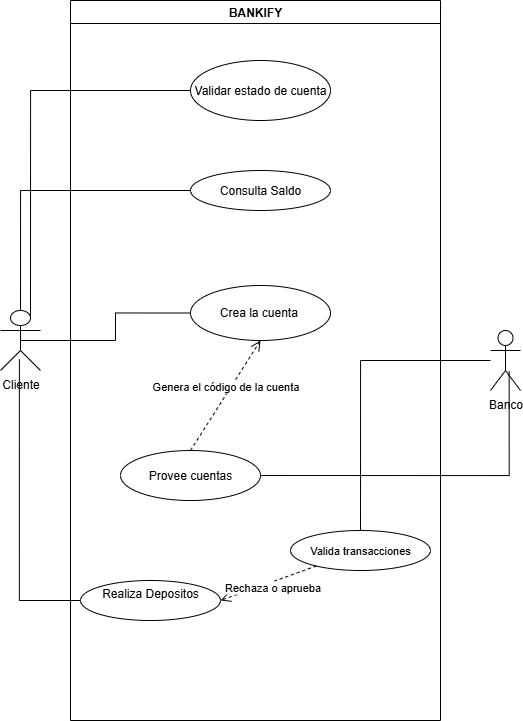

The diagram above was exported from draw.io. Its source (the exported page's mxGraphModel, read from the mxfile embedded in the PNG):
<mxGraphModel dx="1003" dy="1742" grid="1" gridSize="10" guides="1" tooltips="1" connect="1" arrows="1" fold="1" page="1" pageScale="1" pageWidth="850" pageHeight="1100" math="0" shadow="0">
  <root>
    <mxCell id="0" />
    <mxCell id="1" parent="0" />
    <mxCell id="nZ59HHQpv6GuaMynHFSG-1" value="Cliente&lt;div&gt;&lt;br&gt;&lt;/div&gt;" style="shape=umlActor;verticalLabelPosition=bottom;verticalAlign=top;html=1;" parent="1" vertex="1">
      <mxGeometry x="10" y="140" width="40" height="60" as="geometry" />
    </mxCell>
    <mxCell id="nZ59HHQpv6GuaMynHFSG-7" value="Crea la cuenta&amp;nbsp;" style="ellipse;whiteSpace=wrap;html=1;" parent="1" vertex="1">
      <mxGeometry x="200" y="115" width="140" height="55" as="geometry" />
    </mxCell>
    <mxCell id="3bjQwIhc_GUGxXUVoTwX-1" style="edgeStyle=orthogonalEdgeStyle;rounded=0;orthogonalLoop=1;jettySize=auto;html=1;exitX=0;exitY=0.5;exitDx=0;exitDy=0;entryX=0.5;entryY=0.5;entryDx=0;entryDy=0;entryPerimeter=0;endArrow=none;endFill=0;" edge="1" parent="1" source="nZ59HHQpv6GuaMynHFSG-7" target="nZ59HHQpv6GuaMynHFSG-1">
      <mxGeometry relative="1" as="geometry" />
    </mxCell>
    <mxCell id="3bjQwIhc_GUGxXUVoTwX-2" value="Provee cuentas" style="ellipse;whiteSpace=wrap;html=1;" vertex="1" parent="1">
      <mxGeometry x="130" y="280" width="140" height="50" as="geometry" />
    </mxCell>
    <mxCell id="3bjQwIhc_GUGxXUVoTwX-4" value="Consulta Saldo" style="ellipse;whiteSpace=wrap;html=1;" vertex="1" parent="1">
      <mxGeometry x="200" width="140" height="40" as="geometry" />
    </mxCell>
    <mxCell id="3bjQwIhc_GUGxXUVoTwX-5" style="edgeStyle=orthogonalEdgeStyle;rounded=0;orthogonalLoop=1;jettySize=auto;html=1;entryX=0.5;entryY=0;entryDx=0;entryDy=0;entryPerimeter=0;endArrow=none;endFill=0;" edge="1" parent="1" source="3bjQwIhc_GUGxXUVoTwX-4" target="nZ59HHQpv6GuaMynHFSG-1">
      <mxGeometry relative="1" as="geometry" />
    </mxCell>
    <mxCell id="3bjQwIhc_GUGxXUVoTwX-26" value="" style="edgeStyle=orthogonalEdgeStyle;rounded=0;orthogonalLoop=1;jettySize=auto;html=1;endArrow=none;endFill=0;" edge="1" parent="1" source="3bjQwIhc_GUGxXUVoTwX-8" target="3bjQwIhc_GUGxXUVoTwX-25">
      <mxGeometry relative="1" as="geometry" />
    </mxCell>
    <mxCell id="3bjQwIhc_GUGxXUVoTwX-8" value="Banco&lt;div&gt;&lt;br&gt;&lt;/div&gt;" style="shape=umlActor;verticalLabelPosition=bottom;verticalAlign=top;html=1;" vertex="1" parent="1">
      <mxGeometry x="500" y="160" width="30" height="60" as="geometry" />
    </mxCell>
    <mxCell id="3bjQwIhc_GUGxXUVoTwX-15" style="edgeStyle=orthogonalEdgeStyle;rounded=0;orthogonalLoop=1;jettySize=auto;html=1;exitX=1;exitY=0.5;exitDx=0;exitDy=0;entryX=0.622;entryY=0.678;entryDx=0;entryDy=0;entryPerimeter=0;endArrow=none;endFill=0;" edge="1" parent="1" source="3bjQwIhc_GUGxXUVoTwX-2" target="3bjQwIhc_GUGxXUVoTwX-8">
      <mxGeometry relative="1" as="geometry" />
    </mxCell>
    <mxCell id="3bjQwIhc_GUGxXUVoTwX-16" value="Validar estado de cuenta" style="ellipse;whiteSpace=wrap;html=1;" vertex="1" parent="1">
      <mxGeometry x="200" y="-110" width="140" height="60" as="geometry" />
    </mxCell>
    <mxCell id="3bjQwIhc_GUGxXUVoTwX-18" style="edgeStyle=orthogonalEdgeStyle;rounded=0;orthogonalLoop=1;jettySize=auto;html=1;exitX=0;exitY=0.5;exitDx=0;exitDy=0;endArrow=none;endFill=0;entryX=0.75;entryY=0.1;entryDx=0;entryDy=0;entryPerimeter=0;" edge="1" parent="1" source="3bjQwIhc_GUGxXUVoTwX-16" target="nZ59HHQpv6GuaMynHFSG-1">
      <mxGeometry relative="1" as="geometry">
        <mxPoint x="80" y="110" as="targetPoint" />
      </mxGeometry>
    </mxCell>
    <mxCell id="3bjQwIhc_GUGxXUVoTwX-21" style="edgeStyle=orthogonalEdgeStyle;rounded=0;orthogonalLoop=1;jettySize=auto;html=1;entryX=0.472;entryY=0.812;entryDx=0;entryDy=0;entryPerimeter=0;endArrow=none;endFill=0;" edge="1" parent="1" source="3bjQwIhc_GUGxXUVoTwX-20" target="nZ59HHQpv6GuaMynHFSG-1">
      <mxGeometry relative="1" as="geometry" />
    </mxCell>
    <mxCell id="3bjQwIhc_GUGxXUVoTwX-23" value="Genera el código de la cuenta" style="html=1;verticalAlign=bottom;endArrow=open;dashed=1;endSize=8;curved=0;rounded=0;entryX=0.5;entryY=1;entryDx=0;entryDy=0;exitX=0.5;exitY=0;exitDx=0;exitDy=0;" edge="1" parent="1" source="3bjQwIhc_GUGxXUVoTwX-2" target="nZ59HHQpv6GuaMynHFSG-7">
      <mxGeometry relative="1" as="geometry">
        <mxPoint x="250" y="370" as="sourcePoint" />
        <mxPoint x="170" y="370" as="targetPoint" />
      </mxGeometry>
    </mxCell>
    <mxCell id="3bjQwIhc_GUGxXUVoTwX-30" value="BANKIFY" style="swimlane;whiteSpace=wrap;html=1;" vertex="1" parent="1">
      <mxGeometry x="80" y="-170" width="370" height="720" as="geometry" />
    </mxCell>
    <mxCell id="3bjQwIhc_GUGxXUVoTwX-25" value="&lt;span style=&quot;font-size: 11px; text-wrap-mode: nowrap; background-color: rgb(255, 255, 255);&quot;&gt;Valida transacciones&lt;/span&gt;" style="ellipse;whiteSpace=wrap;html=1;" vertex="1" parent="3bjQwIhc_GUGxXUVoTwX-30">
      <mxGeometry x="220" y="530" width="140" height="40" as="geometry" />
    </mxCell>
    <mxCell id="3bjQwIhc_GUGxXUVoTwX-20" value="Realiza Depositos&lt;div&gt;&lt;br&gt;&lt;/div&gt;" style="ellipse;whiteSpace=wrap;html=1;" vertex="1" parent="3bjQwIhc_GUGxXUVoTwX-30">
      <mxGeometry x="10" y="580" width="140" height="40" as="geometry" />
    </mxCell>
    <mxCell id="3bjQwIhc_GUGxXUVoTwX-24" value="Rechaza o aprueba" style="html=1;verticalAlign=bottom;endArrow=open;dashed=1;endSize=8;curved=0;rounded=0;entryX=1;entryY=0.5;entryDx=0;entryDy=0;" edge="1" parent="3bjQwIhc_GUGxXUVoTwX-30" source="3bjQwIhc_GUGxXUVoTwX-25" target="3bjQwIhc_GUGxXUVoTwX-20">
      <mxGeometry x="-0.0021" y="13" relative="1" as="geometry">
        <mxPoint x="470" y="500" as="sourcePoint" />
        <mxPoint x="290" y="630" as="targetPoint" />
        <mxPoint y="1" as="offset" />
      </mxGeometry>
    </mxCell>
  </root>
</mxGraphModel>